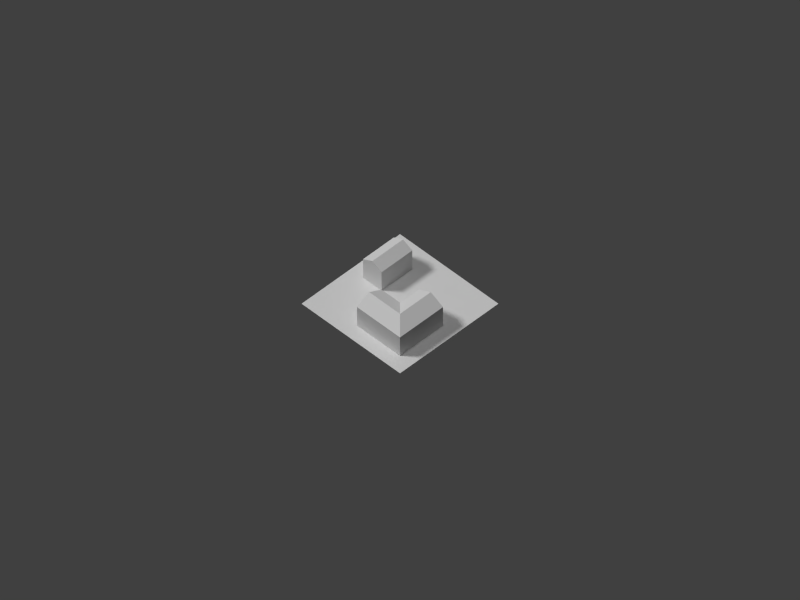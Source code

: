 # Source: house02.blend  (saved by Blender 2.69.0; exported with 4.5.12 LTS)
import bpy
from mathutils import Matrix  # noqa: F401  (used for matrix-valued properties, if any)

bpy.ops.wm.read_factory_settings(use_empty=True)
scene = bpy.context.scene
scene.name = 'Scene'

# ---- collections
col_collection_1 = bpy.data.collections.new('Collection 1'); scene.collection.children.link(col_collection_1)

# ---- materials (node trees are filled in below, after node groups)
mat_bldg_mat = bpy.data.materials.new('Bldg_Mat')
mat_bldg_mat.alpha_threshold = 0.0
mat_bldg_mat.use_transparent_shadow = False
mat_bldg_mat.roughness = 0.5
mat_bldg_mat.line_color = (0.0, 0.0, 0.0, 1.0)
mat_material = bpy.data.materials.new('Material')
mat_material.alpha_threshold = 0.0
mat_material.use_transparent_shadow = False
mat_material.roughness = 0.5
mat_material.line_color = (0.0, 0.0, 0.0, 1.0)

# ---- material node trees

# ---- world
world_world = bpy.data.worlds.new('World'); scene.world = world_world
world_world.color = (0.05088, 0.05088, 0.05088)
world_world.use_sun_shadow = False
world_world.sun_shadow_jitter_overblur = 0.0
world_world.cycles.sampling_method = 'MANUAL'
world_world.cycles.sample_map_resolution = 256

# ---- cameras
cam_camera = bpy.data.cameras.new('Camera')
cam_camera.type = 'ORTHO'
cam_camera.clip_end = 200.0
cam_camera.lens = 35.0
cam_camera.sensor_width = 32.0
cam_camera.sensor_height = 18.0
cam_camera.ortho_scale = 92.0
cam_camera.display_size = 0.1
cam_camera.dof.focus_distance = 0.0
cam_camera.dof.aperture_fstop = 128.0

# ---- lights
light_lamp_002 = bpy.data.lights.new('Lamp.002', 'SUN')
light_lamp_002.transmission_factor = 0.0
light_lamp_002.cutoff_distance = 30.0
light_lamp_002.angle = 0.1993
light_lamp_002.energy = 1.0
light_lamp_002.shadow_buffer_clip_start = 1.001
light_lamp_002.shadow_soft_size = 0.1
light_lamp_002.shadow_cascade_max_distance = 1000.0
light_lamp_002.cycles.use_multiple_importance_sampling = False
light_lamp_001 = bpy.data.lights.new('Lamp.001', 'SUN')
light_lamp_001.transmission_factor = 0.0
light_lamp_001.cutoff_distance = 30.0
light_lamp_001.angle = 0.1993
light_lamp_001.energy = 1.0
light_lamp_001.shadow_buffer_clip_start = 1.001
light_lamp_001.shadow_soft_size = 0.1
light_lamp_001.shadow_cascade_max_distance = 1000.0
light_lamp_001.cycles.use_multiple_importance_sampling = False
light_hemi = bpy.data.lights.new('Hemi', 'SUN')
light_hemi.transmission_factor = 0.0
light_hemi.angle = 0.1993
light_hemi.energy = 0.5
light_hemi.shadow_buffer_clip_start = 0.5
light_hemi.shadow_soft_size = 0.1
light_hemi.shadow_cascade_max_distance = 1000.0
light_hemi.cycles.use_multiple_importance_sampling = False
light_lamp = bpy.data.lights.new('Lamp', 'SUN')
light_lamp.transmission_factor = 0.0
light_lamp.cutoff_distance = 30.0
light_lamp.angle = 0.1993
light_lamp.energy = 1.5
light_lamp.shadow_buffer_clip_start = 1.001
light_lamp.shadow_soft_size = 0.1
light_lamp.shadow_cascade_max_distance = 1000.0
light_lamp.cycles.use_multiple_importance_sampling = False

# ---- meshes
me_cube_003 = bpy.data.meshes.new('Cube.003')
me_cube_003.from_pydata([(-1.0, -1.0, -1.0), (-1.0, 1.0, -1.0), (1.0, 1.0, -1.0), (1.0, -1.0, -1.0), (-1.0, -1.0, 1.0), (-1.0, 1.0, 1.0), (1.0, 1.0, 1.0), (1.0, -1.0, 1.0), (-1.0, 0.0, 1.5), (1.0, 0.0, 1.5)], [], [(4, 8, 5, 1, 0), (5, 6, 2, 1), (6, 9, 7, 3, 2), (7, 4, 0, 3), (0, 1, 2, 3), (9, 6, 5, 8), (7, 9, 8, 4)])
_uv = me_cube_003.uv_layers.new(name='UVMap')
_uv.uv.foreach_set('vector', [0.6233, 0.2402, 0.6514, 0.5855, 0.6642, 0.808, 0.5333, 0.8571, 0.5333, 0.4286, 0.6467, 0.7071, 0.5439, 0.7563, 0.5439, 0.3113, 0.6339, 0.3277, 0.6156, 0.1828, 0.6463, 0.5446, 0.6489, 0.8162, 0.5333, 0.8571, 0.5333, 0.4286, 0.6646, 0.7808, 0.5465, 0.8054, 0.5311, 0.426, 0.6621, 0.5243, 0.0, 0.0, 1.0, 0.0, 1.0, 1.0, 0.0, 1.0, 0.7974, 0.5325, 0.9454, 0.5149, 0.9508, 0.7776, 0.8165, 0.7542, 0.7974, 0.5442, 0.929, 0.5383, 0.9399, 0.725, 0.7974, 0.7776])
me_cube_003.materials.append(mat_bldg_mat)
me_cube_003.use_remesh_preserve_volume = False
me_cube_003.use_remesh_preserve_attributes = False
me_cube_003.use_mirror_vertex_groups = False
me_cube_003.update()
me_cube_002 = bpy.data.meshes.new('Cube.002')
me_cube_002.from_pydata([(-1.0, -1.0, -1.0), (1.8, 1.0, -1.0), (1.8, -1.0, -1.0), (-1.0, -1.0, 1.0), (1.8, 1.0, 1.0), (1.8, -1.0, 1.0), (-0.2, 0.0, 1.667), (1.8, 0.0, 1.667), (0.6, 1.0, 1.0), (-0.2, 2.5, 1.667), (0.6, 1.0, -1.0), (-1.0, 2.5, 1.0), (-1.0, 2.5, -1.0), (0.6, 2.5, 1.0), (0.6, 2.5, -1.0)], [], [(0, 12, 14, 10, 1, 2), (4, 7, 5, 2, 1), (5, 3, 0, 2), (7, 4, 8, 6), (5, 7, 6, 3), (3, 11, 12, 0), (8, 4, 1, 10), (8, 10, 14, 13), (6, 8, 13, 9), (6, 9, 11, 3), (9, 13, 14, 12, 11)])
_uv = me_cube_002.uv_layers.new(name='UVMap')
_uv.uv.foreach_set('vector', [0.0, 0.0, 1.0, 0.0, 1.0, 0.5, 1.0, 0.5, 1.0, 1.0, 0.0, 1.0, 0.1411, 0.2483, 0.1462, 0.5586, 0.1488, 0.8689, 0.03328, 0.8444, 0.04608, 0.3794, 0.1442, 0.8136, 0.03616, 0.7808, 0.0208, 0.3113, 0.1237, 0.4178, 0.2884, 0.5992, 0.3806, 0.2914, 0.4244, 0.7013, 0.284, 0.8689, 0.4158, 0.5906, 0.4102, 0.852, 0.2922, 0.8502, 0.2985, 0.5887, 0.1411, 0.3139, 0.1437, 0.7788, 0.06144, 0.7706, 0.064, 0.3467, 0.1567, 0.83, 0.04384, 0.8873, 0.06176, 0.4833, 0.1388, 0.5243, 0.05179, 0.8382, 0.05179, 0.3195, 0.1414, 0.5079, 0.1516, 0.7644, 0.2533, 0.6723, 0.3041, 0.3163, 0.4116, 0.7341, 0.284, 0.8689, 0.2845, 0.3129, 0.2794, 0.7307, 0.3792, 0.8362, 0.3741, 0.232, 0.1637, 0.9017, 0.04411, 0.8546, 0.02363, 0.3359, 0.1468, 0.3113, 0.1508, 0.6852])
me_cube_002.materials.append(mat_bldg_mat)
me_cube_002.use_remesh_preserve_volume = False
me_cube_002.use_remesh_preserve_attributes = False
me_cube_002.use_mirror_vertex_groups = False
me_cube_002.update()
me_plane = bpy.data.meshes.new('Plane')
me_plane.from_pydata([(8.0, -8.0, 0.0), (-8.0, -8.0, 0.0), (8.0, 8.0, 0.0), (-8.0, 8.0, 0.0)], [], [(1, 0, 2, 3)])
_uv = me_plane.uv_layers.new(name='UVMap')
_uv.uv.foreach_set('vector', [9.998e-05, 0.0001001, 0.9999, 9.998e-05, 0.9999, 0.9999, 0.0001001, 0.9999])
me_plane.materials.append(mat_material)
me_plane.use_remesh_preserve_volume = False
me_plane.use_remesh_preserve_attributes = False
me_plane.use_mirror_vertex_groups = False
me_plane.update()

# ---- objects
ob_fakesun_001 = bpy.data.objects.new('FakeSun.001', light_lamp_002)
ob_cube_001 = bpy.data.objects.new('Cube.001', me_cube_003)
ob_cube = bpy.data.objects.new('Cube', me_cube_002)
ob_fakesun = bpy.data.objects.new('FakeSun', light_lamp_001)
ob_hemi = bpy.data.objects.new('Hemi', light_hemi)
ob_plane = bpy.data.objects.new('Plane', me_plane)
ob_lamp = bpy.data.objects.new('Lamp', light_lamp)
ob_camera = bpy.data.objects.new('Camera', cam_camera)

# ---- transforms, parenting, visibility, modifiers, constraints
ob_fakesun_001.location = (34.62, -3.764, 33.11)
ob_fakesun_001.rotation_euler = (0.3273, -0.8154, 2.883)
ob_fakesun_001.lock_rotations_4d = False
ob_fakesun_001.empty_display_type = 'ARROWS'
ob_fakesun_001.color = (0.0, 0.0, 0.0, 0.0)
ob_fakesun_001.hide_render = True
ob_fakesun_001.lineart.crease_threshold = 0.0
ob_cube_001.location = (2.5, 4.5, 1.5)
ob_cube_001.scale = (2.5, 1.5, 1.5)
ob_cube_001.lineart.crease_threshold = 0.0
ob_cube.location = (-3.5, -4.0, 1.5)
ob_cube.scale = (2.5, 2.0, 1.5)
ob_cube.lineart.crease_threshold = 0.0
ob_fakesun.location = (1.468, -34.87, 33.14)
ob_fakesun.rotation_euler = (0.3273, -0.8154, 0.2997)
ob_fakesun.lock_rotations_4d = False
ob_fakesun.empty_display_type = 'ARROWS'
ob_fakesun.color = (0.0, 0.0, 0.0, 0.0)
ob_fakesun.hide_render = True
ob_fakesun.lineart.crease_threshold = 0.0
ob_hemi.location = (0.0, 0.0, 48.0)
ob_hemi.lineart.crease_threshold = 0.0
ob_plane.location = (0.0, 0.0, 0.0)
ob_plane.lineart.crease_threshold = 0.0
ob_lamp.location = (0.0, 17.12, 32.0)
ob_lamp.rotation_euler = (0.6981, 0.0, -2.443)
ob_lamp.lock_rotations_4d = False
ob_lamp.empty_display_type = 'ARROWS'
ob_lamp.color = (0.0, 0.0, 0.0, 0.0)
ob_lamp.lineart.crease_threshold = 0.0
ob_camera.location = (-42.0, -42.0, 60.0)
ob_camera.rotation_euler = (0.7854, 0.0, -0.7854)
ob_camera.lock_rotations_4d = False
ob_camera.empty_display_type = 'ARROWS'
ob_camera.color = (0.0, 0.0, 0.0, 0.0)
ob_camera.display_type = 'WIRE'
ob_camera.lineart.crease_threshold = 0.0

# ---- collection membership
col_collection_1.objects.link(ob_fakesun_001)
col_collection_1.objects.link(ob_cube_001)
col_collection_1.objects.link(ob_cube)
col_collection_1.objects.link(ob_fakesun)
col_collection_1.objects.link(ob_hemi)
col_collection_1.objects.link(ob_plane)
col_collection_1.objects.link(ob_lamp)
col_collection_1.objects.link(ob_camera)

# ---- scene / render settings (as saved in the file)
scene.camera = ob_camera
scene.frame_start = 1; scene.frame_end = 250; scene.frame_set(2)
scene.render.engine = 'BLENDER_EEVEE_NEXT'
scene.render.image_settings.color_mode = 'RGB'
scene.render.image_settings.compression = 90
scene.render.resolution_x = 1600
scene.render.resolution_y = 1200
scene.render.resolution_percentage = 50
scene.render.dither_intensity = 0.0
scene.cycles.use_denoising = False
scene.cycles.samples = 10
scene.cycles.sampling_pattern = 'TABULATED_SOBOL'
scene.cycles.light_sampling_threshold = 0.0
scene.cycles.use_adaptive_sampling = False
scene.cycles.use_light_tree = False
scene.cycles.blur_glossy = 0.0
scene.cycles.volume_bounces = 1
scene.cycles.pixel_filter_type = 'GAUSSIAN'
scene.cycles.sample_clamp_indirect = 0.0
scene.view_settings.view_transform = 'Standard'
bpy.context.view_layer.update()

